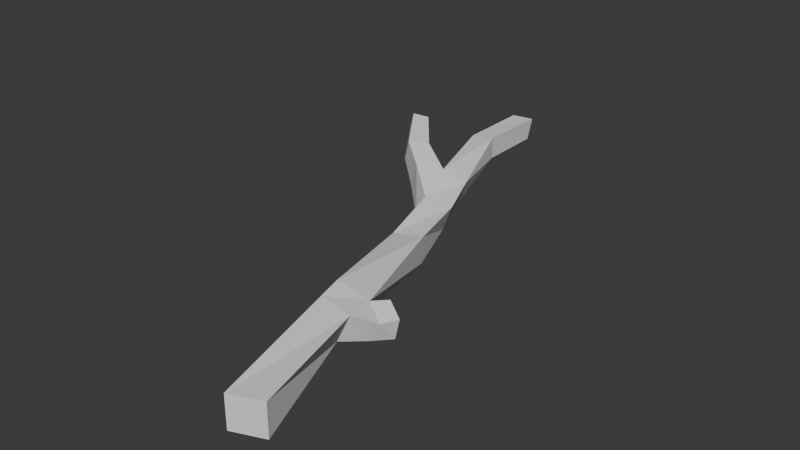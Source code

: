 # Source: model_002.blend  (saved by Blender 5.2.45; exported with 4.5.12 LTS)
import bpy
from mathutils import Matrix  # noqa: F401  (used for matrix-valued properties, if any)

bpy.ops.wm.read_factory_settings(use_empty=True)
scene = bpy.context.scene
scene.name = 'Scene'

# ---- collections
col_collection = bpy.data.collections.new('Collection'); scene.collection.children.link(col_collection)

# ---- world
world_world = bpy.data.worlds.new('World'); scene.world = world_world
world_world.use_nodes = True; world_world.node_tree.nodes.clear()
_N = world_world.node_tree.nodes; _L = world_world.node_tree.links
n0 = _N.new('ShaderNodeOutputWorld'); n0.name = 'World Output'; n0.location = (200, 100)
n1 = _N.new('ShaderNodeBackground'); n1.name = 'Background'; n1.location = (-200, 100)
n1.inputs[0].default_value = (0.05088, 0.05088, 0.05088, 1.0)
_L.new(n1.outputs[0], n0.inputs[0])
n0.is_active_output = True
world_world.color = (0.05088, 0.05088, 0.05088)
world_world.sun_shadow_jitter_overblur = 0.0

# ---- meshes
me_cube_002 = bpy.data.meshes.new('Cube.002')
me_cube_002.from_pydata([(3.28, -12.94, -0.5241), (3.28, -12.94, 0.5241), (-0.402, -1.524, -0.7246), (-0.07058, -1.5, 0.1607), (4.256, -12.56, -0.5241), (4.256, -12.56, 0.5241), (0.4185, -1.207, -0.9486), (0.7499, -1.183, -0.06325), (-0.4467, -0.1088, 0.516), (-0.7645, -0.001368, -0.2702), (-0.1176, 0.2362, -0.7692), (0.2138, 0.2605, 0.1162), (-1.444, 2.862, 0.4857), (-1.422, 2.852, -0.2272), (-0.7172, 3.013, -0.2065), (-0.7391, 3.023, 0.5064), (-1.658, 0.4573, 0.3124), (-1.41, 0.355, 1.007), (-1.044, -0.7494, 0.7474), (-1.363, -0.6176, -0.1475), (-1.875, -0.1236, 1.103), (-2.123, -0.02125, 0.4076), (-1.728, 5.748, 0.2889), (-1.723, 5.495, -0.4032), (-1.019, 5.658, -0.4253), (-1.024, 5.91, 0.2668), (0.3454, -3.611, -1.031), (0.4335, -3.658, -0.08114), (1.207, -3.263, -1.022), (1.295, -3.31, -0.07205), (1.579, -7.719, -0.3214), (2.864, -7.502, 0.2556), (1.991, -7.785, 0.6987), (2.381, -7.536, -0.6097), (-2.506, 1.69, 1.249), (-2.914, 1.403, 1.366), (-3.106, 1.46, 0.8361), (-2.697, 1.747, 0.7193), (1.8, -8.693, -0.2238), (3.099, -8.512, 0.3834), (2.192, -8.587, 0.6716), (2.707, -8.617, -0.512), (3.149, -7.851, -0.6919), (3.198, -7.058, 0.216), (3.5, -7.836, -0.03103), (2.873, -6.869, -0.5624), (3.753, -7.343, -0.03857), (3.557, -7.298, -0.7397)], [], [(26, 27, 3, 2), (7, 6, 10, 11), (41, 39, 5, 4), (4, 5, 1, 0), (38, 41, 4, 0), (39, 40, 1, 5), (11, 10, 14, 15), (6, 2, 9, 10), (3, 7, 11, 8), (3, 8, 18), (14, 13, 23, 24), (10, 9, 13, 14), (8, 11, 15, 12), (9, 8, 12, 13), (16, 21, 36, 37), (9, 2, 19), (2, 3, 18, 19), (18, 8, 17, 20), (9, 19, 21, 16), (19, 18, 20, 21), (8, 9, 16, 17), (23, 22, 25, 24), (12, 15, 25, 22), (13, 12, 22, 23), (15, 14, 24, 25), (7, 3, 27, 29), (2, 6, 28, 26), (6, 7, 29, 28), (30, 32, 27, 26), (38, 40, 32, 30), (29, 27, 32, 31), (26, 28, 33, 30), (28, 29, 31, 33), (34, 37, 36, 35), (17, 16, 37, 34), (21, 20, 35, 36), (20, 17, 34, 35), (0, 1, 40, 38), (31, 32, 40, 39), (30, 33, 41, 38), (31, 44, 46, 43), (45, 43, 46, 47), (41, 33, 42), (39, 41, 42, 44), (31, 39, 44), (42, 33, 45, 47), (33, 31, 43, 45), (44, 42, 47, 46)])
_uv = me_cube_002.uv_layers.new(name='UVMap')
_uv.uv.foreach_set('vector', [0.375, 0.2021, 0.625, 0.2021, 0.625, 0.25, 0.375, 0.25, 0.625, 0.5, 0.375, 0.5, 0.375, 0.5, 0.625, 0.5, 0.4478, 0.6574, 0.6344, 0.6579, 0.625, 0.75, 0.375, 0.75, 0.375, 0.75, 0.625, 0.75, 0.625, 1.0, 0.375, 1.0, 0.1212, 0.6579, 0.4478, 0.6574, 0.375, 0.75, 0.125, 0.75, 0.6344, 0.6579, 0.8854, 0.6579, 0.875, 0.75, 0.625, 0.75, 0.625, 0.5, 0.375, 0.5, 0.375, 0.5, 0.625, 0.5, 0.375, 0.5, 0.125, 0.5, 0.125, 0.5, 0.375, 0.5, 0.875, 0.5, 0.625, 0.5, 0.625, 0.5, 0.875, 0.5, 0.875, 0.5, 0.875, 0.5, 0.875, 0.5, 0.375, 0.5, 0.125, 0.5, 0.125, 0.5, 0.375, 0.5, 0.375, 0.5, 0.125, 0.5, 0.125, 0.5, 0.375, 0.5, 0.875, 0.5, 0.625, 0.5, 0.625, 0.5, 0.875, 0.5, 0.375, 0.25, 0.625, 0.25, 0.625, 0.25, 0.375, 0.25, 0.125, 0.5, 0.125, 0.5, 0.125, 0.5, 0.125, 0.5, 0.125, 0.5, 0.125, 0.5, 0.125, 0.5, 0.375, 0.25, 0.625, 0.25, 0.625, 0.25, 0.375, 0.25, 0.875, 0.5, 0.875, 0.5, 0.875, 0.5, 0.875, 0.5, 0.125, 0.5, 0.125, 0.5, 0.125, 0.5, 0.125, 0.5, 0.375, 0.25, 0.625, 0.25, 0.625, 0.25, 0.375, 0.25, 0.625, 0.25, 0.375, 0.25, 0.375, 0.25, 0.625, 0.25, 0.375, 0.25, 0.625, 0.25, 0.625, 0.5, 0.375, 0.5, 0.875, 0.5, 0.625, 0.5, 0.625, 0.5, 0.875, 0.5, 0.375, 0.25, 0.625, 0.25, 0.625, 0.25, 0.375, 0.25, 0.625, 0.5, 0.375, 0.5, 0.375, 0.5, 0.625, 0.5, 0.625, 0.5, 0.875, 0.5, 0.875, 0.5479, 0.625, 0.5479, 0.125, 0.5, 0.375, 0.5, 0.375, 0.5479, 0.125, 0.5479, 0.375, 0.5, 0.625, 0.5, 0.625, 0.5479, 0.375, 0.5479, 0.459, 0.1097, 0.7096, 0.1097, 0.625, 0.2021, 0.375, 0.2021, 0.4459, 0.0926, 0.6965, 0.09261, 0.7096, 0.1097, 0.459, 0.1097, 0.625, 0.5479, 0.875, 0.5479, 0.8873, 0.6409, 0.6362, 0.6409, 0.125, 0.5479, 0.375, 0.5479, 0.4612, 0.6403, 0.1205, 0.6409, 0.375, 0.5479, 0.625, 0.5479, 0.6362, 0.6409, 0.4612, 0.6403, 0.625, 0.25, 0.375, 0.25, 0.375, 0.25, 0.625, 0.25, 0.625, 0.25, 0.375, 0.25, 0.375, 0.25, 0.625, 0.25, 0.375, 0.25, 0.625, 0.25, 0.625, 0.25, 0.375, 0.25, 0.875, 0.5, 0.875, 0.5, 0.875, 0.5, 0.875, 0.5, 0.375, 0.0, 0.625, 0.0, 0.6965, 0.09261, 0.4459, 0.0926, 0.6362, 0.6409, 0.8873, 0.6409, 0.8854, 0.6579, 0.6344, 0.6579, 0.1205, 0.6409, 0.4612, 0.6403, 0.4478, 0.6574, 0.1212, 0.6579, 0.6362, 0.6409, 0.6362, 0.6409, 0.6362, 0.6409, 0.6362, 0.6409, 0.4612, 0.6403, 0.6362, 0.6409, 0.6362, 0.6409, 0.4612, 0.6403, 0.4478, 0.6574, 0.4612, 0.6403, 0.4478, 0.6574, 0.6344, 0.6579, 0.4478, 0.6574, 0.4478, 0.6574, 0.6344, 0.6579, 0.6362, 0.6409, 0.6344, 0.6579, 0.6362, 0.6409, 0.4478, 0.6574, 0.4612, 0.6403, 0.4612, 0.6403, 0.4478, 0.6574, 0.4612, 0.6403, 0.6362, 0.6409, 0.6362, 0.6409, 0.4612, 0.6403, 0.6344, 0.6579, 0.4478, 0.6574, 0.4478, 0.6574, 0.6344, 0.6579])
me_cube_002.update()

# ---- objects
ob_cube_001 = bpy.data.objects.new('Cube.001', me_cube_002)

# ---- transforms, parenting, visibility, modifiers, constraints
ob_cube_001.location = (0.0, 0.0, 0.0)
ob_cube_001.scale = (0.02172, 0.02172, 0.02172)

# ---- collection membership
col_collection.objects.link(ob_cube_001)

# ---- scene / render settings (as saved in the file)
scene.frame_start = 1; scene.frame_end = 250; scene.frame_set(1)
scene.render.engine = 'BLENDER_EEVEE_NEXT'
scene.render.bake_bias = 0.0
scene.render.bake_samples = 0
scene.render.compositor_device = 'GPU'
scene.eevee.use_volume_custom_range = False
scene.eevee.fast_gi_thickness_near = 0.1
scene.eevee.fast_gi_thickness_far = 0.0
scene.eevee.ray_tracing_options.screen_trace_thickness = 0.1
bpy.context.view_layer.update()

# ---- added for rendering (the .blend has no active camera and no usable light): camera, sun
cam_auto = bpy.data.cameras.new('AutoCamera')
cam_auto.lens = 50.0
cam_auto.sensor_width = 36.0
cam_auto.clip_end = 1000.0
ob_auto_camera = bpy.data.objects.new('AutoCamera', cam_auto)
scene.collection.objects.link(ob_auto_camera)
ob_auto_camera.location = (0.422086, -0.56788, 0.331318)
ob_auto_camera.rotation_euler = (1.09748, -7.21219e-08, 0.694738)
scene.camera = ob_auto_camera
light_auto_sun = bpy.data.lights.new('AutoSun', 'SUN')
light_auto_sun.energy = 3.0
light_auto_sun.angle = 0.0523599
ob_auto_sun = bpy.data.objects.new('AutoSun', light_auto_sun)
scene.collection.objects.link(ob_auto_sun)
ob_auto_sun.rotation_euler = (0.872665, 0.174533, 0.523599)
bpy.context.view_layer.update()
